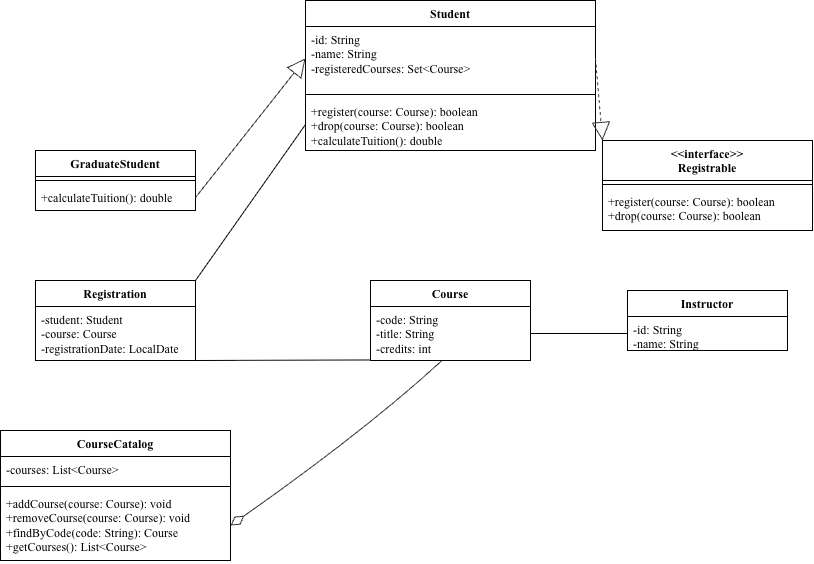

The diagram above was exported from draw.io. Its source (the exported page's mxGraphModel, read from the mxfile embedded in the PNG):
<mxGraphModel dx="1693" dy="814" grid="1" gridSize="10" guides="1" tooltips="1" connect="1" arrows="1" fold="1" page="1" pageScale="1" pageWidth="827" pageHeight="1169" math="0" shadow="0">
  <root>
    <mxCell id="0" />
    <mxCell id="1" parent="0" />
    <mxCell id="R1VZ0maaxREWDyHsRPAP-3" parent="1" style="swimlane;fontStyle=1;align=center;verticalAlign=top;childLayout=stackLayout;horizontal=1;startSize=26;horizontalStack=0;resizeParent=1;resizeParentMax=0;resizeLast=0;collapsible=1;marginBottom=0;whiteSpace=wrap;html=1;hachureGap=4;fontFamily=Times New Roman;" value="Student" vertex="1">
      <mxGeometry height="150" width="290" x="313" y="160" as="geometry" />
    </mxCell>
    <mxCell id="R1VZ0maaxREWDyHsRPAP-4" parent="R1VZ0maaxREWDyHsRPAP-3" style="text;strokeColor=none;fillColor=none;align=left;verticalAlign=top;spacingLeft=4;spacingRight=4;overflow=hidden;rotatable=0;points=[[0,0.5],[1,0.5]];portConstraint=eastwest;whiteSpace=wrap;html=1;fontFamily=Times New Roman;" value="&lt;div&gt;-id: String&lt;/div&gt;&lt;div&gt;-name: String&lt;/div&gt;&lt;div&gt;-registeredCourses: Set&amp;lt;Course&amp;gt;&lt;/div&gt;" vertex="1">
      <mxGeometry height="64" width="290" y="26" as="geometry" />
    </mxCell>
    <mxCell id="R1VZ0maaxREWDyHsRPAP-5" parent="R1VZ0maaxREWDyHsRPAP-3" style="line;strokeWidth=1;fillColor=none;align=left;verticalAlign=middle;spacingTop=-1;spacingLeft=3;spacingRight=3;rotatable=0;labelPosition=right;points=[];portConstraint=eastwest;strokeColor=inherit;hachureGap=4;fontFamily=Times New Roman;" value="" vertex="1">
      <mxGeometry height="8" width="290" y="90" as="geometry" />
    </mxCell>
    <mxCell id="R1VZ0maaxREWDyHsRPAP-6" parent="R1VZ0maaxREWDyHsRPAP-3" style="text;strokeColor=none;fillColor=none;align=left;verticalAlign=top;spacingLeft=4;spacingRight=4;overflow=hidden;rotatable=0;points=[[0,0.5],[1,0.5]];portConstraint=eastwest;whiteSpace=wrap;html=1;fontFamily=Times New Roman;" value="&lt;div&gt;+register(course: Course): boolean&lt;/div&gt;&lt;div&gt;+drop(course: Course): boolean&lt;/div&gt;&lt;div&gt;+calculateTuition(): double&lt;/div&gt;" vertex="1">
      <mxGeometry height="52" width="290" y="98" as="geometry" />
    </mxCell>
    <mxCell id="gqi4EZeGCkzEc_jg8Np0-1" parent="1" style="swimlane;fontStyle=1;align=center;verticalAlign=top;childLayout=stackLayout;horizontal=1;startSize=26;horizontalStack=0;resizeParent=1;resizeParentMax=0;resizeLast=0;collapsible=1;marginBottom=0;whiteSpace=wrap;html=1;hachureGap=4;fontFamily=Times New Roman;" value="GraduateStudent" vertex="1">
      <mxGeometry height="60" width="160" x="43" y="310" as="geometry" />
    </mxCell>
    <mxCell id="gqi4EZeGCkzEc_jg8Np0-3" parent="gqi4EZeGCkzEc_jg8Np0-1" style="line;strokeWidth=1;fillColor=none;align=left;verticalAlign=middle;spacingTop=-1;spacingLeft=3;spacingRight=3;rotatable=0;labelPosition=right;points=[];portConstraint=eastwest;strokeColor=inherit;hachureGap=4;fontFamily=Times New Roman;" value="" vertex="1">
      <mxGeometry height="8" width="160" y="26" as="geometry" />
    </mxCell>
    <mxCell id="gqi4EZeGCkzEc_jg8Np0-4" parent="gqi4EZeGCkzEc_jg8Np0-1" style="text;strokeColor=none;fillColor=none;align=left;verticalAlign=top;spacingLeft=4;spacingRight=4;overflow=hidden;rotatable=0;points=[[0,0.5],[1,0.5]];portConstraint=eastwest;whiteSpace=wrap;html=1;fontFamily=Times New Roman;" value="+calculateTuition(): double" vertex="1">
      <mxGeometry height="26" width="160" y="34" as="geometry" />
    </mxCell>
    <mxCell id="xfeUicWuWkvi0rAegAZ0-1" parent="1" style="swimlane;fontStyle=1;align=center;verticalAlign=top;childLayout=stackLayout;horizontal=1;startSize=40;horizontalStack=0;resizeParent=1;resizeParentMax=0;resizeLast=0;collapsible=1;marginBottom=0;whiteSpace=wrap;html=1;hachureGap=4;fontFamily=Times New Roman;" value="&amp;lt;&amp;lt;interface&amp;gt;&amp;gt;&lt;div&gt;Registrable&lt;/div&gt;" vertex="1">
      <mxGeometry height="90" width="210" x="610" y="300" as="geometry" />
    </mxCell>
    <mxCell id="xfeUicWuWkvi0rAegAZ0-3" parent="xfeUicWuWkvi0rAegAZ0-1" style="line;strokeWidth=1;fillColor=none;align=left;verticalAlign=middle;spacingTop=-1;spacingLeft=3;spacingRight=3;rotatable=0;labelPosition=right;points=[];portConstraint=eastwest;strokeColor=inherit;hachureGap=4;fontFamily=Times New Roman;" value="" vertex="1">
      <mxGeometry height="8" width="210" y="40" as="geometry" />
    </mxCell>
    <mxCell id="xfeUicWuWkvi0rAegAZ0-4" parent="xfeUicWuWkvi0rAegAZ0-1" style="text;strokeColor=none;fillColor=none;align=left;verticalAlign=top;spacingLeft=4;spacingRight=4;overflow=hidden;rotatable=0;points=[[0,0.5],[1,0.5]];portConstraint=eastwest;whiteSpace=wrap;html=1;fontFamily=Times New Roman;" value="&lt;div&gt;+register(course: Course): boolean&lt;/div&gt;&lt;div&gt;+drop(course: Course): boolean&lt;/div&gt;" vertex="1">
      <mxGeometry height="42" width="210" y="48" as="geometry" />
    </mxCell>
    <mxCell id="xfeUicWuWkvi0rAegAZ0-5" parent="1" style="swimlane;fontStyle=1;align=center;verticalAlign=top;childLayout=stackLayout;horizontal=1;startSize=26;horizontalStack=0;resizeParent=1;resizeParentMax=0;resizeLast=0;collapsible=1;marginBottom=0;whiteSpace=wrap;html=1;hachureGap=4;fontFamily=Times New Roman;" value="Course" vertex="1">
      <mxGeometry height="80" width="160" x="378" y="440" as="geometry" />
    </mxCell>
    <mxCell id="xfeUicWuWkvi0rAegAZ0-6" parent="xfeUicWuWkvi0rAegAZ0-5" style="text;strokeColor=none;fillColor=none;align=left;verticalAlign=top;spacingLeft=4;spacingRight=4;overflow=hidden;rotatable=0;points=[[0,0.5],[1,0.5]];portConstraint=eastwest;whiteSpace=wrap;html=1;fontFamily=Times New Roman;" value="&lt;div&gt;-code: String&lt;/div&gt;&lt;div&gt;-title: String&lt;/div&gt;&lt;div&gt;-credits: int&lt;/div&gt;" vertex="1">
      <mxGeometry height="54" width="160" y="26" as="geometry" />
    </mxCell>
    <mxCell id="xfeUicWuWkvi0rAegAZ0-9" parent="1" style="swimlane;fontStyle=1;align=center;verticalAlign=top;childLayout=stackLayout;horizontal=1;startSize=26;horizontalStack=0;resizeParent=1;resizeParentMax=0;resizeLast=0;collapsible=1;marginBottom=0;whiteSpace=wrap;html=1;hachureGap=4;fontFamily=Times New Roman;" value="Instructor" vertex="1">
      <mxGeometry height="60" width="160" x="635" y="450" as="geometry" />
    </mxCell>
    <mxCell id="xfeUicWuWkvi0rAegAZ0-10" parent="xfeUicWuWkvi0rAegAZ0-9" style="text;strokeColor=none;fillColor=none;align=left;verticalAlign=top;spacingLeft=4;spacingRight=4;overflow=hidden;rotatable=0;points=[[0,0.5],[1,0.5]];portConstraint=eastwest;whiteSpace=wrap;html=1;fontFamily=Times New Roman;" value="&lt;div&gt;-id: String&lt;/div&gt;&lt;div&gt;-name: String&lt;/div&gt;" vertex="1">
      <mxGeometry height="34" width="160" y="26" as="geometry" />
    </mxCell>
    <mxCell id="xfeUicWuWkvi0rAegAZ0-13" parent="1" style="swimlane;fontStyle=1;align=center;verticalAlign=top;childLayout=stackLayout;horizontal=1;startSize=26;horizontalStack=0;resizeParent=1;resizeParentMax=0;resizeLast=0;collapsible=1;marginBottom=0;whiteSpace=wrap;html=1;hachureGap=4;fontFamily=Times New Roman;" value="Registration" vertex="1">
      <mxGeometry height="80" width="160" x="43" y="440" as="geometry" />
    </mxCell>
    <mxCell id="xfeUicWuWkvi0rAegAZ0-14" parent="xfeUicWuWkvi0rAegAZ0-13" style="text;strokeColor=none;fillColor=none;align=left;verticalAlign=top;spacingLeft=4;spacingRight=4;overflow=hidden;rotatable=0;points=[[0,0.5],[1,0.5]];portConstraint=eastwest;whiteSpace=wrap;html=1;fontFamily=Times New Roman;" value="&lt;div&gt;-student: Student&lt;/div&gt;&lt;div&gt;-course: Course&lt;/div&gt;&lt;div&gt;-registrationDate: LocalDate&lt;/div&gt;" vertex="1">
      <mxGeometry height="54" width="160" y="26" as="geometry" />
    </mxCell>
    <mxCell id="xfeUicWuWkvi0rAegAZ0-17" parent="1" style="swimlane;fontStyle=1;align=center;verticalAlign=top;childLayout=stackLayout;horizontal=1;startSize=26;horizontalStack=0;resizeParent=1;resizeParentMax=0;resizeLast=0;collapsible=1;marginBottom=0;whiteSpace=wrap;html=1;hachureGap=4;fontFamily=Times New Roman;" value="CourseCatalog" vertex="1">
      <mxGeometry height="130" width="230" x="8" y="590" as="geometry" />
    </mxCell>
    <mxCell id="xfeUicWuWkvi0rAegAZ0-18" parent="xfeUicWuWkvi0rAegAZ0-17" style="text;strokeColor=none;fillColor=none;align=left;verticalAlign=top;spacingLeft=4;spacingRight=4;overflow=hidden;rotatable=0;points=[[0,0.5],[1,0.5]];portConstraint=eastwest;whiteSpace=wrap;html=1;fontFamily=Times New Roman;" value="-courses: List&amp;lt;Course&amp;gt;" vertex="1">
      <mxGeometry height="26" width="230" y="26" as="geometry" />
    </mxCell>
    <mxCell id="xfeUicWuWkvi0rAegAZ0-19" parent="xfeUicWuWkvi0rAegAZ0-17" style="line;strokeWidth=1;fillColor=none;align=left;verticalAlign=middle;spacingTop=-1;spacingLeft=3;spacingRight=3;rotatable=0;labelPosition=right;points=[];portConstraint=eastwest;strokeColor=inherit;hachureGap=4;fontFamily=Times New Roman;" value="" vertex="1">
      <mxGeometry height="8" width="230" y="52" as="geometry" />
    </mxCell>
    <mxCell id="xfeUicWuWkvi0rAegAZ0-20" parent="xfeUicWuWkvi0rAegAZ0-17" style="text;strokeColor=none;fillColor=none;align=left;verticalAlign=top;spacingLeft=4;spacingRight=4;overflow=hidden;rotatable=0;points=[[0,0.5],[1,0.5]];portConstraint=eastwest;whiteSpace=wrap;html=1;fontFamily=Times New Roman;" value="&lt;div&gt;+addCourse(course: Course): void&lt;/div&gt;&lt;div&gt;+removeCourse(course: Course): void&lt;/div&gt;&lt;div&gt;+findByCode(code: String): Course&lt;/div&gt;&lt;div&gt;+getCourses(): List&amp;lt;Course&amp;gt;&lt;/div&gt;" vertex="1">
      <mxGeometry height="70" width="230" y="60" as="geometry" />
    </mxCell>
    <mxCell id="glhTulaweqk_s9lqIHOb-1" edge="1" parent="1" source="gqi4EZeGCkzEc_jg8Np0-4" style="curved=1;startArrow=none;endArrow=block;endSize=16;endFill=0;exitX=1;exitY=0.5;entryX=0;entryY=0.5;rounded=0;hachureGap=4;fontFamily=Architects Daughter;fontSource=https%3A%2F%2Ffonts.googleapis.com%2Fcss%3Ffamily%3DArchitects%2BDaughter;fillColor=#eeeeee;strokeColor=#36393d;exitDx=0;exitDy=0;entryDx=0;entryDy=0;" target="R1VZ0maaxREWDyHsRPAP-4" value="">
      <mxGeometry relative="1" as="geometry">
        <Array as="points" />
        <mxPoint x="253" y="353" as="sourcePoint" />
        <mxPoint x="335" y="350" as="targetPoint" />
      </mxGeometry>
    </mxCell>
    <mxCell id="en2cLgf2t4fg8yFaQhpk-1" edge="1" parent="1" source="xfeUicWuWkvi0rAegAZ0-20" style="curved=1;startArrow=diamondThin;startSize=14;startFill=0;endArrow=none;exitX=1;exitY=0.5;entryX=0.444;entryY=1.008;rounded=0;hachureGap=4;fontFamily=Architects Daughter;fontSource=https%3A%2F%2Ffonts.googleapis.com%2Fcss%3Ffamily%3DArchitects%2BDaughter;fillColor=#eeeeee;strokeColor=#36393d;exitDx=0;exitDy=0;entryDx=0;entryDy=0;entryPerimeter=0;" target="xfeUicWuWkvi0rAegAZ0-6" value="">
      <mxGeometry relative="1" as="geometry">
        <Array as="points">
          <mxPoint x="373" y="590" />
        </Array>
        <mxPoint x="353" y="591" as="sourcePoint" />
        <mxPoint x="485" y="580" as="targetPoint" />
      </mxGeometry>
    </mxCell>
    <mxCell id="mV9-W0kmb5eNYGo5N82k-1" edge="1" parent="1" source="R1VZ0maaxREWDyHsRPAP-4" style="curved=1;dashed=1;startArrow=none;endArrow=block;endSize=16;endFill=0;exitX=1;exitY=0.5;entryX=0;entryY=0;rounded=0;hachureGap=4;fontFamily=Architects Daughter;fontSource=https%3A%2F%2Ffonts.googleapis.com%2Fcss%3Ffamily%3DArchitects%2BDaughter;fillColor=#eeeeee;strokeColor=#36393d;exitDx=0;exitDy=0;entryDx=0;entryDy=0;" target="xfeUicWuWkvi0rAegAZ0-1" value="">
      <mxGeometry relative="1" as="geometry">
        <Array as="points" />
        <mxPoint x="643" y="250" as="sourcePoint" />
        <mxPoint x="693" y="257" as="targetPoint" />
      </mxGeometry>
    </mxCell>
    <mxCell id="mV9-W0kmb5eNYGo5N82k-3" edge="1" parent="1" source="xfeUicWuWkvi0rAegAZ0-13" style="endArrow=none;startArrow=none;endFill=0;startFill=0;endSize=8;html=1;verticalAlign=bottom;labelBackgroundColor=none;strokeWidth=1;rounded=0;hachureGap=4;fontFamily=Architects Daughter;fontSource=https%3A%2F%2Ffonts.googleapis.com%2Fcss%3Ffamily%3DArchitects%2BDaughter;exitX=1;exitY=0;exitDx=0;exitDy=0;entryX=0;entryY=0.5;entryDx=0;entryDy=0;strokeColor=default;" target="R1VZ0maaxREWDyHsRPAP-6" value="">
      <mxGeometry relative="1" width="160" as="geometry">
        <mxPoint x="243" y="420" as="sourcePoint" />
        <mxPoint x="403" y="420" as="targetPoint" />
      </mxGeometry>
    </mxCell>
    <mxCell id="mV9-W0kmb5eNYGo5N82k-4" edge="1" parent="1" style="endArrow=none;startArrow=none;endFill=0;startFill=0;endSize=8;html=1;verticalAlign=bottom;labelBackgroundColor=none;strokeWidth=1;rounded=0;hachureGap=4;fontFamily=Architects Daughter;fontSource=https%3A%2F%2Ffonts.googleapis.com%2Fcss%3Ffamily%3DArchitects%2BDaughter;entryX=0;entryY=0.99;entryDx=0;entryDy=0;entryPerimeter=0;" target="xfeUicWuWkvi0rAegAZ0-6" value="">
      <mxGeometry relative="1" width="160" as="geometry">
        <mxPoint x="203" y="520" as="sourcePoint" />
        <mxPoint x="373" y="520" as="targetPoint" />
      </mxGeometry>
    </mxCell>
    <mxCell id="mV9-W0kmb5eNYGo5N82k-5" edge="1" parent="1" source="xfeUicWuWkvi0rAegAZ0-6" style="endArrow=none;startArrow=none;endFill=0;startFill=0;endSize=8;html=1;verticalAlign=bottom;labelBackgroundColor=none;strokeWidth=1;rounded=0;hachureGap=4;fontFamily=Architects Daughter;fontSource=https%3A%2F%2Ffonts.googleapis.com%2Fcss%3Ffamily%3DArchitects%2BDaughter;exitX=1;exitY=0.5;exitDx=0;exitDy=0;entryX=0;entryY=0.5;entryDx=0;entryDy=0;" target="xfeUicWuWkvi0rAegAZ0-10" value="">
      <mxGeometry relative="1" width="160" as="geometry">
        <mxPoint x="683" y="490" as="sourcePoint" />
        <mxPoint x="843" y="490" as="targetPoint" />
      </mxGeometry>
    </mxCell>
  </root>
</mxGraphModel>